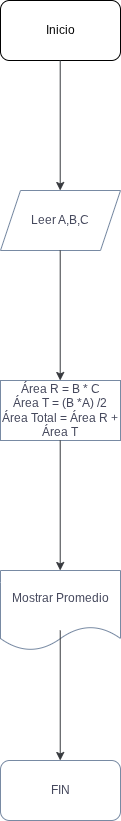

The diagram above was exported from draw.io. Its source (the exported page's mxGraphModel, read from the mxfile embedded in the PNG):
<mxGraphModel dx="409" dy="221" grid="1" gridSize="10" guides="1" tooltips="1" connect="1" arrows="1" fold="1" page="1" pageScale="1" pageWidth="827" pageHeight="1169" background="light-dark(#FFFFFF,#FFFFFF)" math="0" shadow="0">
  <root>
    <mxCell id="0" />
    <mxCell id="1" parent="0" />
    <mxCell id="ZSJrowbQ9y82l-cjsFKx-1" parent="1" style="rounded=1;whiteSpace=wrap;html=1;" value="Inicio" vertex="1">
      <mxGeometry height="60" width="120" x="370" y="40" as="geometry" />
    </mxCell>
    <mxCell id="ZSJrowbQ9y82l-cjsFKx-2" edge="1" parent="1" style="endArrow=classic;html=1;rounded=0;fontColor=#46495D;fillColor=#eeeeee;strokeColor=light-dark(#36393d, #000000);" value="">
      <mxGeometry height="50" relative="1" width="50" as="geometry">
        <mxPoint x="429.71" y="100" as="sourcePoint" />
        <mxPoint x="429.71" y="230" as="targetPoint" />
      </mxGeometry>
    </mxCell>
    <mxCell id="ZSJrowbQ9y82l-cjsFKx-3" parent="1" style="shape=parallelogram;perimeter=parallelogramPerimeter;whiteSpace=wrap;html=1;fixedSize=1;strokeColor=#788AA3;fontColor=#46495D;fillColor=default;" value="Leer A,B,C" vertex="1">
      <mxGeometry height="60" width="120" x="370" y="230" as="geometry" />
    </mxCell>
    <mxCell id="ZSJrowbQ9y82l-cjsFKx-5" edge="1" parent="1" style="endArrow=classic;html=1;rounded=0;fontColor=#46495D;fillColor=#eeeeee;strokeColor=light-dark(#36393d, #000000);" value="">
      <mxGeometry height="50" relative="1" width="50" as="geometry">
        <mxPoint x="429.71" y="290" as="sourcePoint" />
        <mxPoint x="429.71" y="420" as="targetPoint" />
      </mxGeometry>
    </mxCell>
    <mxCell id="ZSJrowbQ9y82l-cjsFKx-6" parent="1" style="rounded=0;whiteSpace=wrap;html=1;strokeColor=#788AA3;fontColor=#46495D;fillColor=default;" value="Área R = B * C&lt;div&gt;Área T = (B *A) /2&lt;/div&gt;&lt;div&gt;Área Total = Área R + Área T&lt;/div&gt;" vertex="1">
      <mxGeometry height="60" width="120" x="370" y="420" as="geometry" />
    </mxCell>
    <mxCell id="ZSJrowbQ9y82l-cjsFKx-7" edge="1" parent="1" style="endArrow=classic;html=1;rounded=0;fontColor=#46495D;fillColor=#eeeeee;strokeColor=light-dark(#36393d, #000000);" value="">
      <mxGeometry height="50" relative="1" width="50" as="geometry">
        <mxPoint x="429.71" y="480" as="sourcePoint" />
        <mxPoint x="429.71" y="610" as="targetPoint" />
      </mxGeometry>
    </mxCell>
    <mxCell id="ZSJrowbQ9y82l-cjsFKx-8" parent="1" style="shape=document;whiteSpace=wrap;html=1;boundedLbl=1;strokeColor=#788AA3;fontColor=#46495D;fillColor=default;" value="Mostrar Promedio" vertex="1">
      <mxGeometry height="80" width="120" x="370" y="610" as="geometry" />
    </mxCell>
    <mxCell id="ZSJrowbQ9y82l-cjsFKx-9" parent="1" style="rounded=1;whiteSpace=wrap;html=1;strokeColor=#788AA3;fontColor=#46495D;fillColor=default;" value="FIN" vertex="1">
      <mxGeometry height="60" width="120" x="370" y="800" as="geometry" />
    </mxCell>
    <mxCell id="ZSJrowbQ9y82l-cjsFKx-10" edge="1" parent="1" style="endArrow=classic;html=1;rounded=0;fontColor=#46495D;fillColor=#eeeeee;strokeColor=light-dark(#36393d, #000000);" value="">
      <mxGeometry height="50" relative="1" width="50" as="geometry">
        <mxPoint x="429.73" y="670" as="sourcePoint" />
        <mxPoint x="429.73" y="800" as="targetPoint" />
      </mxGeometry>
    </mxCell>
  </root>
</mxGraphModel>